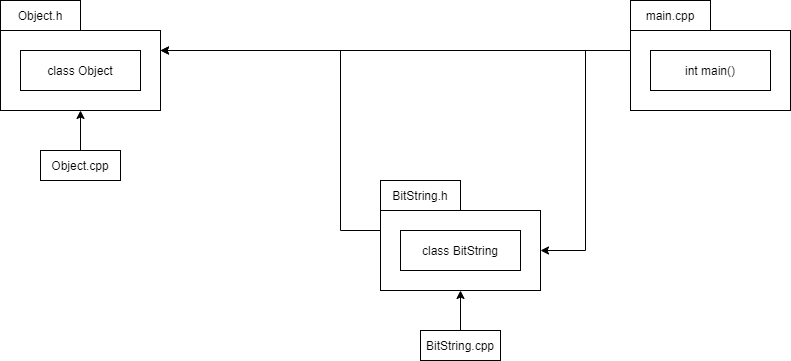

The diagram above was exported from draw.io. Its source (the exported page's mxGraphModel, read from the mxfile embedded in the PNG):
<mxGraphModel dx="1024" dy="592" grid="1" gridSize="10" guides="1" tooltips="1" connect="1" arrows="1" fold="1" page="1" pageScale="1" pageWidth="850" pageHeight="1100" math="0" shadow="0">
  <root>
    <mxCell id="0" />
    <mxCell id="1" parent="0" />
    <mxCell id="Alw_mbGkXokIOIRN8eue-14" style="edgeStyle=orthogonalEdgeStyle;rounded=0;orthogonalLoop=1;jettySize=auto;html=1;exitX=0;exitY=0.25;exitDx=0;exitDy=0;entryX=1;entryY=0.25;entryDx=0;entryDy=0;" parent="1" source="4b1enePxMI_wj2D9Spc_-1" target="Alw_mbGkXokIOIRN8eue-1" edge="1">
      <mxGeometry relative="1" as="geometry">
        <Array as="points">
          <mxPoint x="390" y="280" />
          <mxPoint x="390" y="100" />
        </Array>
      </mxGeometry>
    </mxCell>
    <mxCell id="4b1enePxMI_wj2D9Spc_-1" value="" style="rounded=0;whiteSpace=wrap;html=1;shadow=0;fillColor=none;" parent="1" vertex="1">
      <mxGeometry x="430" y="260" width="160" height="80" as="geometry" />
    </mxCell>
    <mxCell id="4b1enePxMI_wj2D9Spc_-5" value="class BitString" style="rounded=0;whiteSpace=wrap;html=1;shadow=0;fillColor=none;" parent="1" vertex="1">
      <mxGeometry x="450" y="280" width="120" height="40" as="geometry" />
    </mxCell>
    <mxCell id="Alw_mbGkXokIOIRN8eue-12" style="edgeStyle=orthogonalEdgeStyle;rounded=0;orthogonalLoop=1;jettySize=auto;html=1;exitX=0;exitY=0.25;exitDx=0;exitDy=0;entryX=1;entryY=0.25;entryDx=0;entryDy=0;" parent="1" source="4b1enePxMI_wj2D9Spc_-7" target="Alw_mbGkXokIOIRN8eue-1" edge="1">
      <mxGeometry relative="1" as="geometry" />
    </mxCell>
    <mxCell id="Alw_mbGkXokIOIRN8eue-13" style="edgeStyle=orthogonalEdgeStyle;rounded=0;orthogonalLoop=1;jettySize=auto;html=1;entryX=1;entryY=0.5;entryDx=0;entryDy=0;" parent="1" source="4b1enePxMI_wj2D9Spc_-7" target="4b1enePxMI_wj2D9Spc_-1" edge="1">
      <mxGeometry relative="1" as="geometry">
        <Array as="points">
          <mxPoint x="635" y="100" />
          <mxPoint x="635" y="300" />
        </Array>
      </mxGeometry>
    </mxCell>
    <mxCell id="4b1enePxMI_wj2D9Spc_-7" value="" style="rounded=0;whiteSpace=wrap;html=1;shadow=0;fillColor=none;" parent="1" vertex="1">
      <mxGeometry x="680" y="80" width="160" height="80" as="geometry" />
    </mxCell>
    <mxCell id="4b1enePxMI_wj2D9Spc_-8" value="int main()" style="rounded=0;whiteSpace=wrap;html=1;shadow=0;fillColor=none;" parent="1" vertex="1">
      <mxGeometry x="700" y="100" width="120" height="40" as="geometry" />
    </mxCell>
    <mxCell id="4b1enePxMI_wj2D9Spc_-9" value="&lt;span&gt;BitString&lt;/span&gt;.h" style="rounded=0;whiteSpace=wrap;html=1;shadow=0;fillColor=none;" parent="1" vertex="1">
      <mxGeometry x="430" y="230" width="80" height="30" as="geometry" />
    </mxCell>
    <mxCell id="4b1enePxMI_wj2D9Spc_-10" value="main.cpp" style="rounded=0;whiteSpace=wrap;html=1;shadow=0;fillColor=none;" parent="1" vertex="1">
      <mxGeometry x="680" y="50" width="80" height="30" as="geometry" />
    </mxCell>
    <mxCell id="jk-_Bk_ck4QGRkVSDmfO-2" style="edgeStyle=orthogonalEdgeStyle;rounded=0;orthogonalLoop=1;jettySize=auto;html=1;endArrow=classic;endFill=1;" edge="1" parent="1" source="4b1enePxMI_wj2D9Spc_-11" target="4b1enePxMI_wj2D9Spc_-1">
      <mxGeometry relative="1" as="geometry" />
    </mxCell>
    <mxCell id="4b1enePxMI_wj2D9Spc_-11" value="BitString.cpp" style="rounded=0;whiteSpace=wrap;html=1;shadow=0;fillColor=none;" parent="1" vertex="1">
      <mxGeometry x="470" y="380" width="80" height="30" as="geometry" />
    </mxCell>
    <mxCell id="Alw_mbGkXokIOIRN8eue-1" value="" style="rounded=0;whiteSpace=wrap;html=1;shadow=0;fillColor=none;" parent="1" vertex="1">
      <mxGeometry x="50" y="80" width="160" height="80" as="geometry" />
    </mxCell>
    <mxCell id="Alw_mbGkXokIOIRN8eue-5" value="class Object" style="rounded=0;whiteSpace=wrap;html=1;shadow=0;fillColor=none;" parent="1" vertex="1">
      <mxGeometry x="70" y="100" width="120" height="40" as="geometry" />
    </mxCell>
    <mxCell id="Alw_mbGkXokIOIRN8eue-7" value="&lt;span&gt;Object&lt;/span&gt;.h" style="rounded=0;whiteSpace=wrap;html=1;shadow=0;fillColor=none;" parent="1" vertex="1">
      <mxGeometry x="50" y="50" width="80" height="30" as="geometry" />
    </mxCell>
    <mxCell id="jk-_Bk_ck4QGRkVSDmfO-1" style="edgeStyle=orthogonalEdgeStyle;rounded=0;orthogonalLoop=1;jettySize=auto;html=1;endArrow=classic;endFill=1;" edge="1" parent="1" source="Alw_mbGkXokIOIRN8eue-8" target="Alw_mbGkXokIOIRN8eue-1">
      <mxGeometry relative="1" as="geometry" />
    </mxCell>
    <mxCell id="Alw_mbGkXokIOIRN8eue-8" value="Object.cpp" style="rounded=0;whiteSpace=wrap;html=1;shadow=0;fillColor=none;" parent="1" vertex="1">
      <mxGeometry x="90" y="200" width="80" height="30" as="geometry" />
    </mxCell>
  </root>
</mxGraphModel>